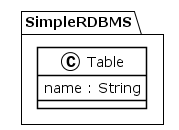

The diagram above was rendered by PlantUML. Its source (embedded in the PNG):
@startuml
!theme plain
package SimpleRDBMS {
class Table {
	 name : String
}
}
@enduml